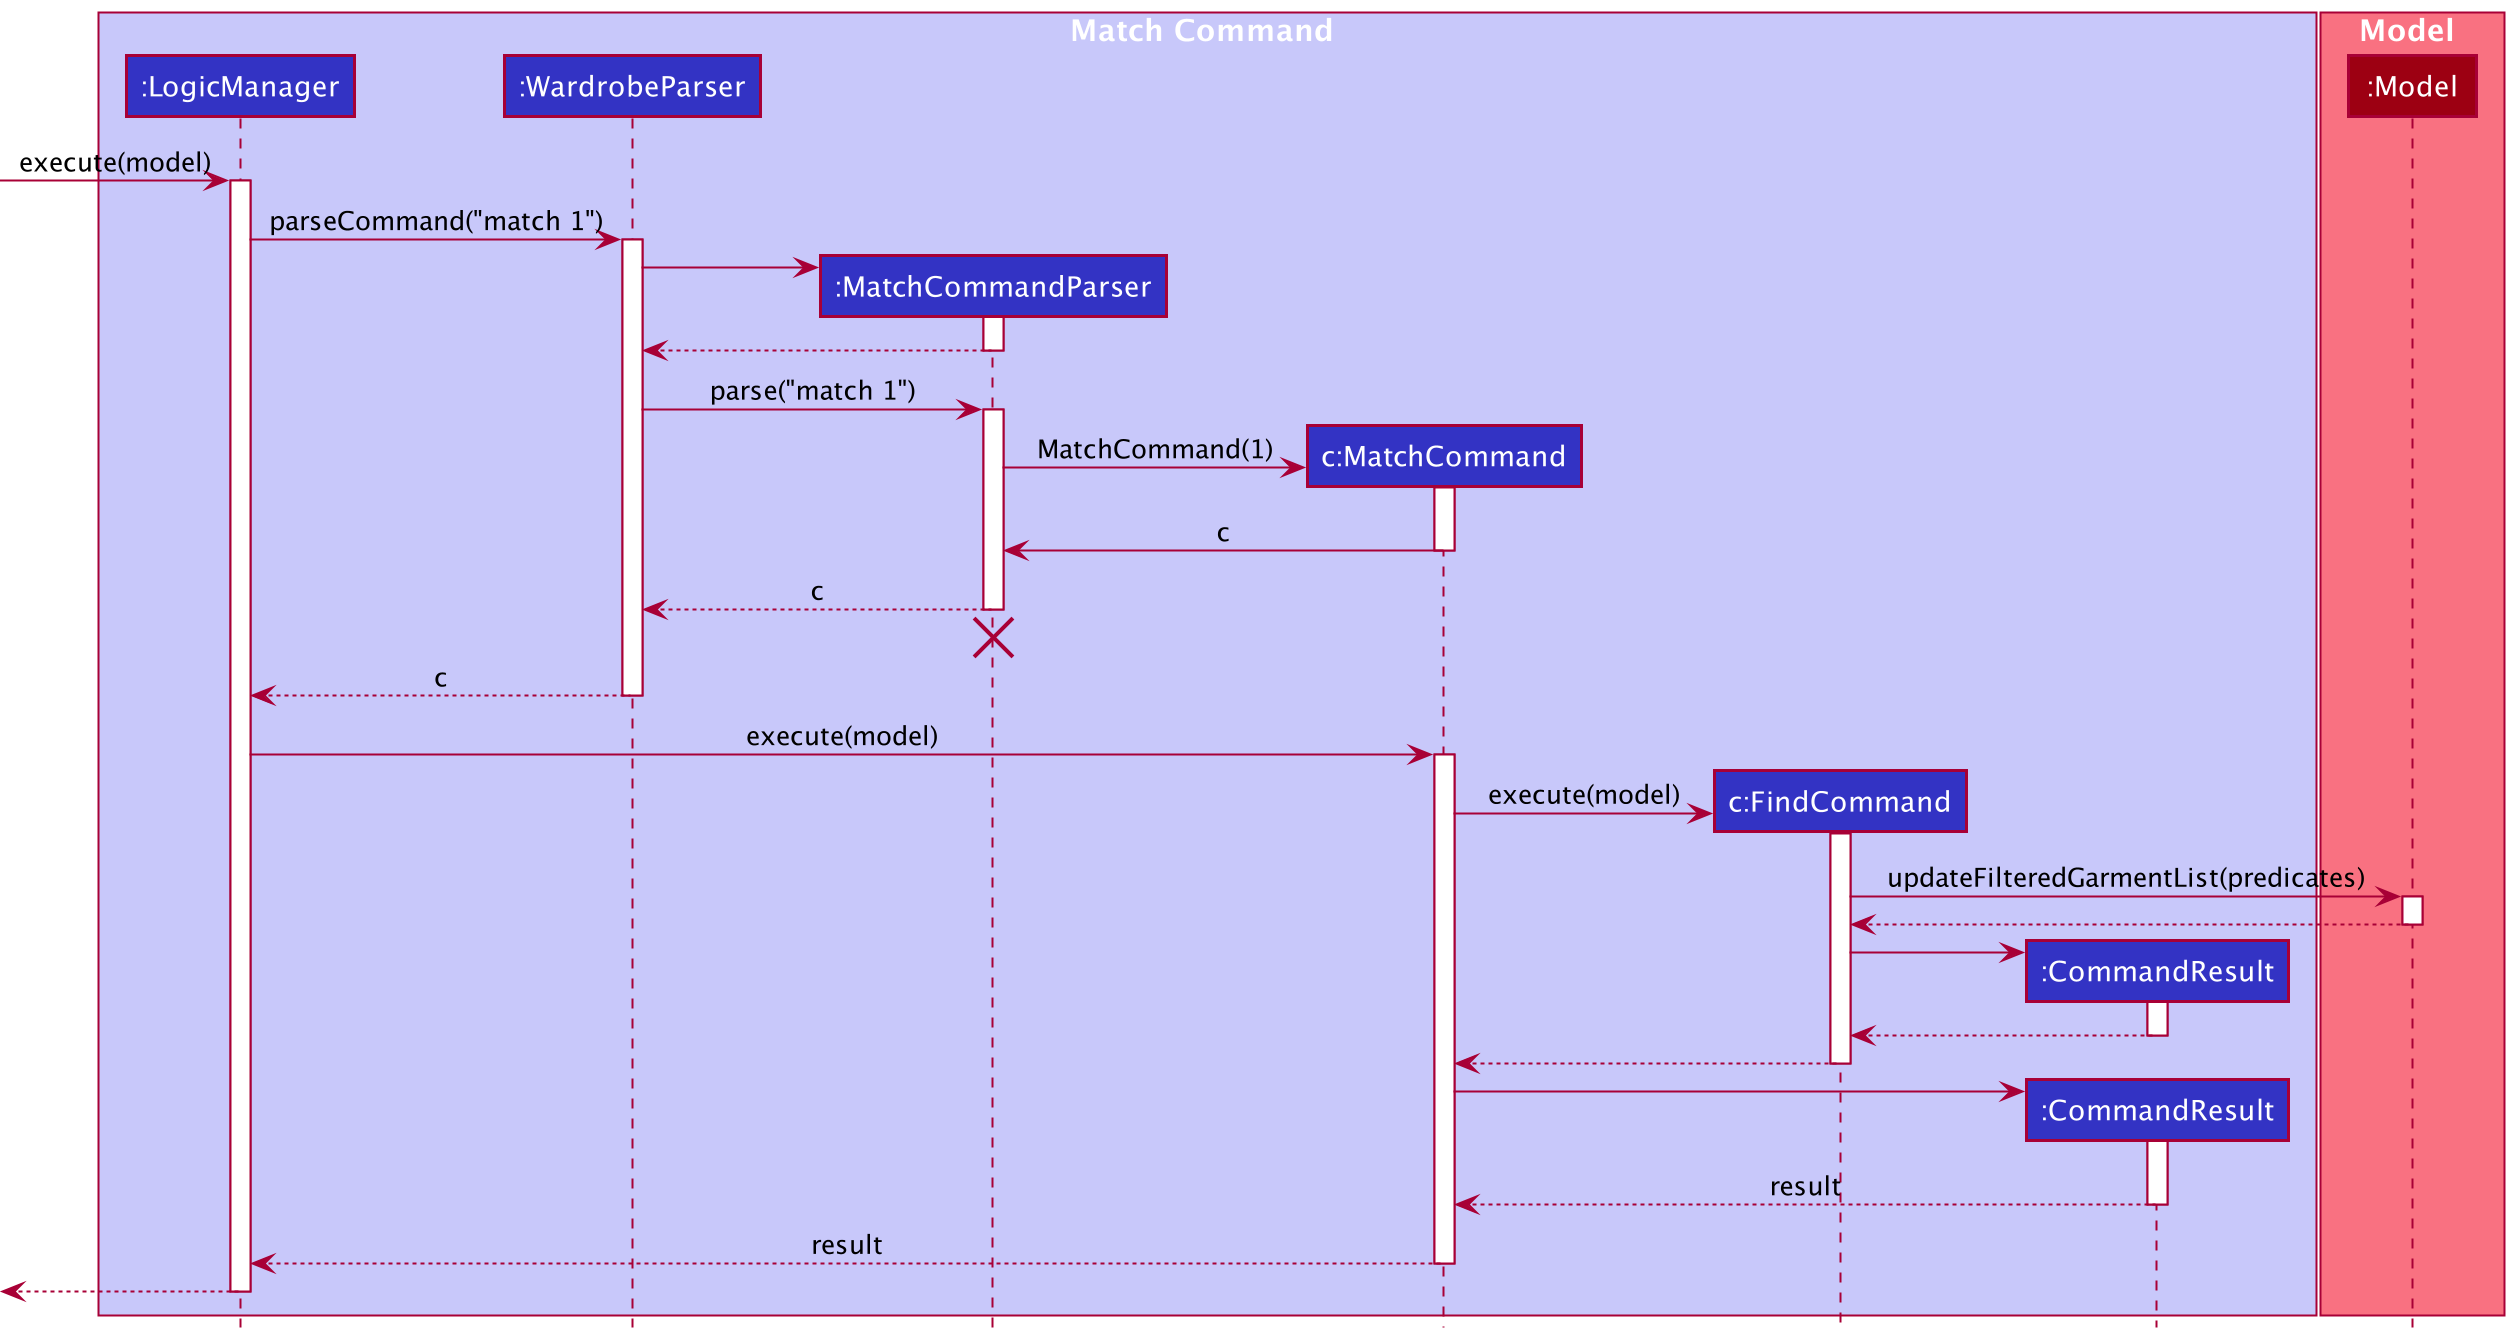

The diagram above was rendered by PlantUML. Its source (embedded in the PNG):
@startuml
!include style.puml
Box Match Command LOGIC_COLOR_T1
participant ":LogicManager" as LogicManager LOGIC_COLOR
participant ":WardrobeParser" as WardrobeParser LOGIC_COLOR
participant ":MatchCommandParser" as MatchCommandParser LOGIC_COLOR

participant "c:MatchCommand" as MatchCommand LOGIC_COLOR
participant "c:FindCommand" as FindCommand LOGIC_COLOR
participant ":CommandResult" as CommandResult LOGIC_COLOR
end Box

box Model MODEL_COLOR_T1
participant ":Model" as Model MODEL_COLOR
end box

[-> LogicManager : execute(model)
activate LogicManager

LogicManager -> WardrobeParser : parseCommand("match 1")
activate WardrobeParser

create MatchCommandParser
WardrobeParser -> MatchCommandParser
activate MatchCommandParser

MatchCommandParser --> WardrobeParser
deactivate MatchCommandParser

WardrobeParser -> MatchCommandParser : parse("match 1")
activate MatchCommandParser

create MatchCommand
MatchCommandParser -> MatchCommand : MatchCommand(1)
activate MatchCommand

MatchCommand -> MatchCommandParser : c
deactivate MatchCommand

MatchCommandParser --> WardrobeParser : c
deactivate MatchCommandParser

MatchCommandParser -[hidden]-> WardrobeParser
destroy MatchCommandParser

WardrobeParser --> LogicManager : c
deactivate WardrobeParser

LogicManager -> MatchCommand : execute(model)
activate MatchCommand

create FindCommand
MatchCommand -> FindCommand : execute(model)
activate FindCommand

FindCommand -> Model : updateFilteredGarmentList(predicates)
activate Model

Model --> FindCommand
deactivate Model

create CommandResult
FindCommand -> CommandResult
activate CommandResult

CommandResult --> FindCommand
deactivate CommandResult

FindCommand --> MatchCommand
deactivate FindCommand

create CommandResult
MatchCommand -> CommandResult
activate CommandResult

CommandResult --> MatchCommand : result
deactivate CommandResult

MatchCommand --> LogicManager : result
deactivate MatchCommand

[<--LogicManager
deactivate LogicManager
@enduml